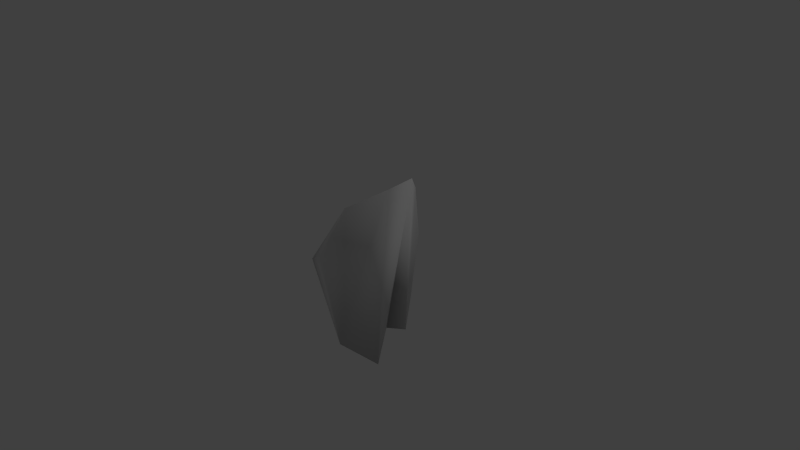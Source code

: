 # Source: rock.blend  (saved by Blender 2.76.0; exported with 4.5.12 LTS)
import bpy
from mathutils import Matrix  # noqa: F401  (used for matrix-valued properties, if any)

bpy.ops.wm.read_factory_settings(use_empty=True)
scene = bpy.context.scene
scene.name = 'Scene'

# ---- collections
col_collection_1 = bpy.data.collections.new('Collection 1'); scene.collection.children.link(col_collection_1)

# ---- materials (node trees are filled in below, after node groups)
mat_material = bpy.data.materials.new('Material')
mat_material.alpha_threshold = 0.0
mat_material.use_transparent_shadow = False
mat_material.roughness = 0.5
mat_material.line_color = (0.0, 0.0, 0.0, 1.0)

# ---- material node trees

# ---- world
world_world = bpy.data.worlds.new('World'); scene.world = world_world
world_world.color = (0.05088, 0.05088, 0.05088)
world_world.use_sun_shadow = False
world_world.sun_shadow_jitter_overblur = 0.0
world_world.cycles.sampling_method = 'MANUAL'
world_world.cycles.sample_map_resolution = 256

# ---- cameras
cam_camera = bpy.data.cameras.new('Camera')
cam_camera.clip_end = 100.0
cam_camera.lens = 35.0
cam_camera.sensor_width = 32.0
cam_camera.sensor_height = 18.0
cam_camera.ortho_scale = 7.314
cam_camera.dof.focus_distance = 0.0
cam_camera.dof.aperture_fstop = 128.0

# ---- lights
light_lamp = bpy.data.lights.new('Lamp', 'POINT')
light_lamp.transmission_factor = 0.0
light_lamp.cutoff_distance = 30.0
light_lamp.energy = 100.0
light_lamp.shadow_buffer_clip_start = 1.001
light_lamp.shadow_soft_size = 0.1
light_lamp.shadow_maximum_resolution = 0.006
light_lamp.use_absolute_resolution = True
light_lamp.cycles.use_multiple_importance_sampling = False

# ---- meshes
me_cube = bpy.data.meshes.new('Cube')
me_cube.from_pydata([(-0.5056, -0.2216, 0.2133), (-0.05886, -0.8233, 0.2264), (0.6911, -0.3564, 1.238), (0.3524, -0.8979, -0.7903), (0.9233, -0.7806, -0.8612), (0.1922, -0.6053, 0.917), (-0.6334, -0.5122, -0.1171), (-0.4869, 0.01353, 0.3603), (0.8603, -0.1383, 1.368), (0.7479, -0.4769, -0.557), (-0.3714, 0.2042, 0.2395), (0.7034, 0.07156, 1.133), (0.912, -0.3094, -0.582), (-0.1162, 0.2661, 0.07343), (0.6451, 0.1803, 0.4739), (0.7929, -0.08956, -0.1867)], [], [(6, 3, 1), (5, 2, 0), (3, 6, 0), (2, 8, 7), (5, 6, 1), (3, 5, 1), (3, 4, 2), (7, 8, 11), (4, 0, 7), (4, 9, 8), (10, 11, 14), (7, 10, 12), (8, 9, 12), (13, 14, 15), (12, 10, 13), (12, 15, 14), (6, 5, 0), (4, 3, 0), (0, 2, 7), (5, 3, 2), (10, 7, 11), (9, 4, 7), (2, 4, 8), (13, 10, 14), (9, 7, 12), (11, 8, 12), (15, 12, 13), (11, 12, 14)])
me_cube.polygons.foreach_set('use_smooth', [True] * 28)
me_cube.materials.append(mat_material)
me_cube.use_remesh_preserve_volume = False
me_cube.use_remesh_preserve_attributes = False
me_cube.use_mirror_vertex_groups = False
me_cube.update()

# ---- objects
ob_cube = bpy.data.objects.new('Cube', me_cube)
ob_lamp = bpy.data.objects.new('Lamp', light_lamp)
ob_camera = bpy.data.objects.new('Camera', cam_camera)

# ---- transforms, parenting, visibility, modifiers, constraints
ob_cube.location = (0.0, 0.0, 0.0)
ob_cube.lock_rotations_4d = False
ob_cube.empty_display_type = 'ARROWS'
ob_cube.lineart.crease_threshold = 0.0
ob_lamp.location = (4.076, 1.005, 5.904)
ob_lamp.rotation_euler = (0.6503, 0.05522, 1.866)
ob_lamp.lock_rotations_4d = False
ob_lamp.empty_display_type = 'ARROWS'
ob_lamp.color = (0.0, 0.0, 0.0, 0.0)
ob_lamp.lineart.crease_threshold = 0.0
ob_camera.location = (7.481, -6.508, 5.344)
ob_camera.rotation_euler = (1.109, 0.01082, 0.8149)
ob_camera.lock_rotations_4d = False
ob_camera.empty_display_type = 'ARROWS'
ob_camera.color = (0.0, 0.0, 0.0, 0.0)
ob_camera.display_type = 'WIRE'
ob_camera.lineart.crease_threshold = 0.0

# ---- collection membership
col_collection_1.objects.link(ob_cube)
col_collection_1.objects.link(ob_lamp)
col_collection_1.objects.link(ob_camera)

# ---- scene / render settings (as saved in the file)
scene.camera = ob_camera
scene.frame_start = 1; scene.frame_end = 250; scene.frame_set(1)
scene.render.engine = 'BLENDER_EEVEE_NEXT'
scene.render.resolution_percentage = 50
scene.render.dither_intensity = 0.0
scene.cycles.use_denoising = False
scene.cycles.samples = 10
scene.cycles.sampling_pattern = 'TABULATED_SOBOL'
scene.cycles.light_sampling_threshold = 0.0
scene.cycles.use_adaptive_sampling = False
scene.cycles.use_light_tree = False
scene.cycles.blur_glossy = 0.0
scene.cycles.pixel_filter_type = 'GAUSSIAN'
scene.cycles.sample_clamp_indirect = 0.0
scene.view_settings.view_transform = 'Standard'
bpy.context.view_layer.update()

